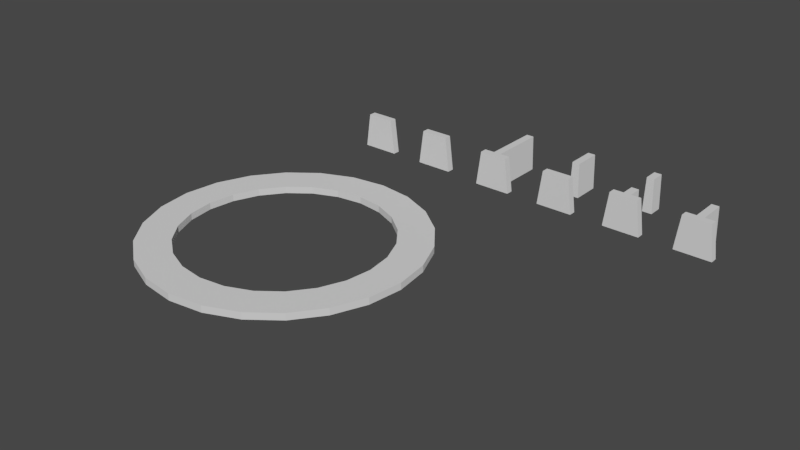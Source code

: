 # Source: RingCreationModels.blend  (saved by Blender 2.79.0; exported with 4.5.12 LTS)
import bpy
from mathutils import Matrix  # noqa: F401  (used for matrix-valued properties, if any)

bpy.ops.wm.read_factory_settings(use_empty=True)
scene = bpy.context.scene
scene.name = 'Scene'

# ---- collections
col_collection_1 = bpy.data.collections.new('Collection 1'); scene.collection.children.link(col_collection_1)

# ---- world
world_world = bpy.data.worlds.new('World'); scene.world = world_world
world_world.color = (0.05088, 0.05088, 0.05088)
world_world.use_sun_shadow = False
world_world.sun_shadow_jitter_overblur = 0.0
world_world.cycles.sampling_method = 'MANUAL'

# ---- meshes
me_cylinder_006 = bpy.data.meshes.new('Cylinder.006')
me_cylinder_006.from_pydata([(-1.306, 1.239, -0.25), (-1.306, 1.239, 0.25), (1.305, 1.24, -0.25), (1.305, 1.24, 0.25), (-0.9783, -1.24, -0.25), (-0.9783, -1.24, 0.25), (0.9796, -1.239, -0.25), (0.9796, -1.239, 0.25), (-0.9263, 0.8785, 0.6178), (0.9253, 0.8795, 0.6178), (-0.6938, -0.8794, 0.6178), (0.6948, -0.8786, 0.6178)], [], [(0, 1, 3, 2), (4, 6, 7, 5), (2, 6, 4, 0), (3, 1, 8, 9), (2, 3, 7, 6), (0, 4, 5, 1), (8, 10, 11, 9), (7, 3, 9, 11), (1, 5, 10, 8), (5, 7, 11, 10)])
me_cylinder_006.use_remesh_preserve_volume = False
me_cylinder_006.use_remesh_preserve_attributes = False
me_cylinder_006.use_mirror_vertex_groups = False
me_cylinder_006.update()
me_cylinder_005 = bpy.data.meshes.new('Cylinder.005')
me_cylinder_005.from_pydata([(-1.305, 1.239, -0.25), (-1.305, 1.239, 0.25), (1.305, 1.239, -0.25), (1.305, 1.239, 0.25), (-0.9789, -1.239, -0.25), (-0.9789, -1.239, 0.25), (0.9789, -1.239, -0.25), (0.9789, -1.239, 0.25), (0.3481, 1.239, -0.25), (-0.3481, 1.239, -0.25), (-0.3481, 1.239, 0.25), (0.3481, 1.239, 0.25), (0.2611, -1.239, -0.25), (-0.2611, -1.239, -0.25), (-0.2611, -1.239, 0.25), (0.2611, -1.239, 0.25), (-0.3481, 1.239, 1.25), (0.3481, 1.239, 1.25), (-0.2611, -1.239, 1.25), (0.2611, -1.239, 1.25), (-0.3481, 1.239, 2.25), (0.3481, 1.239, 2.25), (-0.2611, -1.239, 2.25), (0.2611, -1.239, 2.25)], [], [(8, 11, 3, 2), (12, 6, 7, 15), (9, 13, 4, 0), (11, 15, 7, 3), (2, 3, 7, 6), (0, 4, 5, 1), (1, 5, 14, 10), (11, 17, 19, 15), (2, 6, 12, 8), (8, 12, 13, 9), (4, 13, 14, 5), (13, 12, 15, 14), (0, 1, 10, 9), (9, 10, 11, 8), (18, 22, 20, 16), (15, 19, 18, 14), (10, 16, 17, 11), (14, 18, 16, 10), (16, 20, 21, 17), (17, 21, 23, 19), (19, 23, 22, 18), (21, 20, 22, 23)])
me_cylinder_005.use_remesh_preserve_volume = False
me_cylinder_005.use_remesh_preserve_attributes = False
me_cylinder_005.use_mirror_vertex_groups = False
me_cylinder_005.update()
me_cylinder_004 = bpy.data.meshes.new('Cylinder.004')
me_cylinder_004.from_pydata([(-1.305, 1.239, -0.25), (-1.305, 1.239, 0.25), (1.305, 1.239, -0.25), (1.305, 1.239, 0.25), (-0.9789, -1.239, -0.25), (-0.9789, -1.239, 0.25), (0.9789, -1.239, -0.25), (0.9789, -1.239, 0.25), (0.3481, 1.239, -0.25), (-0.3481, 1.239, -0.25), (-0.3481, 1.239, 0.25), (0.3481, 1.239, 0.25), (0.2611, -1.239, -0.25), (-0.2611, -1.239, -0.25), (-0.2611, -1.239, 0.25), (0.2611, -1.239, 0.25), (-0.3481, 1.239, 1.25), (0.3481, 1.239, 1.25), (-0.2611, -1.239, 1.25), (0.2611, -1.239, 1.25), (-0.3481, 1.239, 3.25), (0.3481, 1.239, 3.25), (-0.2611, -1.239, 3.25), (0.2611, -1.239, 3.25), (-0.3481, 1.239, 4.25), (0.3481, 1.239, 4.25), (-0.2611, -1.239, 4.25), (0.2611, -1.239, 4.25)], [], [(8, 11, 3, 2), (12, 6, 7, 15), (9, 13, 4, 0), (11, 15, 7, 3), (2, 3, 7, 6), (0, 4, 5, 1), (1, 5, 14, 10), (11, 17, 19, 15), (2, 6, 12, 8), (8, 12, 13, 9), (4, 13, 14, 5), (13, 12, 15, 14), (0, 1, 10, 9), (9, 10, 11, 8), (15, 19, 18, 14), (10, 16, 17, 11), (14, 18, 16, 10), (22, 26, 24, 20), (21, 23, 22, 20), (17, 16, 18, 19), (24, 26, 27, 25), (20, 24, 25, 21), (21, 25, 27, 23), (23, 27, 26, 22)])
me_cylinder_004.use_remesh_preserve_volume = False
me_cylinder_004.use_remesh_preserve_attributes = False
me_cylinder_004.use_mirror_vertex_groups = False
me_cylinder_004.update()
me_cylinder_003 = bpy.data.meshes.new('Cylinder.003')
me_cylinder_003.from_pydata([(-1.305, 1.239, -0.25), (-1.305, 1.239, 0.25), (1.305, 1.239, -0.25), (1.305, 1.239, 0.25), (-0.9789, -1.239, -0.25), (-0.9789, -1.239, 0.25), (0.9789, -1.239, -0.25), (0.9789, -1.239, 0.25), (0.3481, 1.239, -0.25), (-0.3481, 1.239, -0.25), (-0.3481, 1.239, 0.25), (0.3481, 1.239, 0.25), (0.2611, -1.239, -0.25), (-0.2611, -1.239, -0.25), (-0.2611, -1.239, 0.25), (0.2611, -1.239, 0.25), (-0.3481, 1.239, 2.25), (0.3481, 1.239, 2.25), (-0.2611, -1.239, 2.25), (0.2611, -1.239, 2.25), (-0.3481, 1.239, 3.25), (0.3481, 1.239, 3.25), (-0.2611, -1.239, 3.25), (0.2611, -1.239, 3.25), (-0.3481, 1.239, 4.25), (0.3481, 1.239, 4.25), (-0.2611, -1.239, 4.25), (0.2611, -1.239, 4.25)], [], [(8, 11, 3, 2), (12, 6, 7, 15), (9, 13, 4, 0), (11, 15, 7, 3), (2, 3, 7, 6), (0, 4, 5, 1), (1, 5, 14, 10), (2, 6, 12, 8), (8, 12, 13, 9), (4, 13, 14, 5), (13, 12, 15, 14), (0, 1, 10, 9), (9, 10, 11, 8), (17, 21, 23, 19), (11, 10, 14, 15), (17, 19, 18, 16), (22, 26, 24, 20), (19, 23, 22, 18), (18, 22, 20, 16), (16, 20, 21, 17), (24, 26, 27, 25), (20, 24, 25, 21), (21, 25, 27, 23), (23, 27, 26, 22)])
me_cylinder_003.use_remesh_preserve_volume = False
me_cylinder_003.use_remesh_preserve_attributes = False
me_cylinder_003.use_mirror_vertex_groups = False
me_cylinder_003.update()
me_cylinder_002 = bpy.data.meshes.new('Cylinder.002')
me_cylinder_002.from_pydata([(-1.305, 1.239, -0.25), (-1.305, 1.239, 0.25), (1.305, 1.239, -0.25), (1.305, 1.239, 0.25), (-0.9789, -1.239, -0.25), (-0.9789, -1.239, 0.25), (0.9789, -1.239, -0.25), (0.9789, -1.239, 0.25), (0.3481, 1.239, -0.25), (-0.3481, 1.239, -0.25), (-0.3481, 1.239, 0.25), (0.3481, 1.239, 0.25), (0.2611, -1.239, -0.25), (-0.2611, -1.239, -0.25), (-0.2611, -1.239, 0.25), (0.2611, -1.239, 0.25), (-0.3481, 1.239, 1.25), (0.3481, 1.239, 1.25), (-0.2611, -1.239, 1.25), (0.2611, -1.239, 1.25), (-0.3481, 1.239, 2.25), (0.3481, 1.239, 2.25), (-0.2611, -1.239, 2.25), (0.2611, -1.239, 2.25), (-0.3481, 1.239, 3.25), (0.3481, 1.239, 3.25), (-0.2611, -1.239, 3.25), (0.2611, -1.239, 3.25), (-0.3481, 1.239, 4.25), (0.3481, 1.239, 4.25), (-0.2611, -1.239, 4.25), (0.2611, -1.239, 4.25)], [], [(8, 11, 3, 2), (12, 6, 7, 15), (9, 13, 4, 0), (11, 15, 7, 3), (2, 3, 7, 6), (0, 4, 5, 1), (1, 5, 14, 10), (11, 17, 19, 15), (2, 6, 12, 8), (8, 12, 13, 9), (4, 13, 14, 5), (13, 12, 15, 14), (0, 1, 10, 9), (9, 10, 11, 8), (18, 22, 20, 16), (15, 19, 18, 14), (10, 16, 17, 11), (14, 18, 16, 10), (21, 25, 27, 23), (16, 20, 21, 17), (17, 21, 23, 19), (19, 23, 22, 18), (26, 30, 28, 24), (23, 27, 26, 22), (22, 26, 24, 20), (20, 24, 25, 21), (28, 30, 31, 29), (24, 28, 29, 25), (25, 29, 31, 27), (27, 31, 30, 26)])
me_cylinder_002.use_remesh_preserve_volume = False
me_cylinder_002.use_remesh_preserve_attributes = False
me_cylinder_002.use_mirror_vertex_groups = False
me_cylinder_002.update()
me_cylinder_001 = bpy.data.meshes.new('Cylinder.001')
me_cylinder_001.from_pydata([(-1.306, 1.239, -0.25), (-1.306, 1.239, 0.25), (1.305, 1.24, -0.25), (1.305, 1.24, 0.25), (-0.9783, -1.24, -0.25), (-0.9783, -1.24, 0.25), (0.9796, -1.239, -0.25), (0.9796, -1.239, 0.25)], [], [(0, 1, 3, 2), (4, 6, 7, 5), (2, 6, 4, 0), (1, 5, 7, 3), (2, 3, 7, 6), (0, 4, 5, 1)])
me_cylinder_001.use_remesh_preserve_volume = False
me_cylinder_001.use_remesh_preserve_attributes = False
me_cylinder_001.use_mirror_vertex_groups = False
me_cylinder_001.update()
me_cylinder = bpy.data.meshes.new('Cylinder')
me_cylinder.from_pydata([(0.0, 10.0, -0.25), (0.0, 10.0, 0.25), (2.588, 9.659, -0.25), (2.588, 9.659, 0.25), (5.0, 8.66, -0.25), (5.0, 8.66, 0.25), (7.071, 7.071, -0.25), (7.071, 7.071, 0.25), (8.66, 5.0, -0.25), (8.66, 5.0, 0.25), (9.659, 2.588, -0.25), (9.659, 2.588, 0.25), (10.0, 7.55e-07, -0.25), (10.0, 7.55e-07, 0.25), (9.659, -2.588, -0.25), (9.659, -2.588, 0.25), (8.66, -5.0, -0.25), (8.66, -5.0, 0.25), (7.071, -7.071, -0.25), (7.071, -7.071, 0.25), (5.0, -8.66, -0.25), (5.0, -8.66, 0.25), (2.588, -9.659, -0.25), (2.588, -9.659, 0.25), (3.894e-06, -10.0, -0.25), (3.894e-06, -10.0, 0.25), (-2.588, -9.659, -0.25), (-2.588, -9.659, 0.25), (-5.0, -8.66, -0.25), (-5.0, -8.66, 0.25), (-7.071, -7.071, -0.25), (-7.071, -7.071, 0.25), (-8.66, -5.0, -0.25), (-8.66, -5.0, 0.25), (-9.659, -2.588, -0.25), (-9.659, -2.588, 0.25), (-10.0, -4.649e-06, -0.25), (-10.0, -4.649e-06, 0.25), (-9.659, 2.588, -0.25), (-9.659, 2.588, 0.25), (-8.66, 5.0, -0.25), (-8.66, 5.0, 0.25), (-7.071, 7.071, -0.25), (-7.071, 7.071, 0.25), (-5.0, 8.66, -0.25), (-5.0, 8.66, 0.25), (-2.588, 9.659, -0.25), (-2.588, 9.659, 0.25), (1.341e-07, 7.5, -0.25), (1.341e-07, 7.5, 0.25), (1.941, 7.244, -0.25), (1.941, 7.244, 0.25), (3.75, 6.495, -0.25), (3.75, 6.495, 0.25), (5.303, 5.303, -0.25), (5.303, 5.303, 0.25), (6.495, 3.75, -0.25), (6.495, 3.75, 0.25), (7.244, 1.941, -0.25), (7.244, 1.941, 0.25), (7.5, 1.689e-07, -0.25), (7.5, 1.689e-07, 0.25), (7.244, -1.941, -0.25), (7.244, -1.941, 0.25), (6.495, -3.75, -0.25), (6.495, -3.75, 0.25), (5.303, -5.303, -0.25), (5.303, -5.303, 0.25), (3.75, -6.495, -0.25), (3.75, -6.495, 0.25), (1.941, -7.244, -0.25), (1.941, -7.244, 0.25), (3.055e-06, -7.5, -0.25), (3.055e-06, -7.5, 0.25), (-1.941, -7.244, -0.25), (-1.941, -7.244, 0.25), (-3.75, -6.495, -0.25), (-3.75, -6.495, 0.25), (-5.303, -5.303, -0.25), (-5.303, -5.303, 0.25), (-6.495, -3.75, -0.25), (-6.495, -3.75, 0.25), (-7.244, -1.941, -0.25), (-7.244, -1.941, 0.25), (-7.5, -3.884e-06, -0.25), (-7.5, -3.884e-06, 0.25), (-7.244, 1.941, -0.25), (-7.244, 1.941, 0.25), (-6.495, 3.75, -0.25), (-6.495, 3.75, 0.25), (-5.303, 5.303, -0.25), (-5.303, 5.303, 0.25), (-3.75, 6.495, -0.25), (-3.75, 6.495, 0.25), (-1.941, 7.244, -0.25), (-1.941, 7.244, 0.25)], [], [(0, 1, 3, 2), (2, 3, 5, 4), (4, 5, 7, 6), (6, 7, 9, 8), (8, 9, 11, 10), (10, 11, 13, 12), (12, 13, 15, 14), (14, 15, 17, 16), (16, 17, 19, 18), (18, 19, 21, 20), (20, 21, 23, 22), (22, 23, 25, 24), (24, 25, 27, 26), (26, 27, 29, 28), (28, 29, 31, 30), (30, 31, 33, 32), (32, 33, 35, 34), (34, 35, 37, 36), (36, 37, 39, 38), (38, 39, 41, 40), (40, 41, 43, 42), (42, 43, 45, 44), (44, 45, 47, 46), (46, 47, 1, 0), (48, 50, 51, 49), (50, 52, 53, 51), (52, 54, 55, 53), (54, 56, 57, 55), (56, 58, 59, 57), (58, 60, 61, 59), (60, 62, 63, 61), (62, 64, 65, 63), (64, 66, 67, 65), (66, 68, 69, 67), (68, 70, 71, 69), (70, 72, 73, 71), (72, 74, 75, 73), (74, 76, 77, 75), (76, 78, 79, 77), (78, 80, 81, 79), (80, 82, 83, 81), (82, 84, 85, 83), (84, 86, 87, 85), (86, 88, 89, 87), (88, 90, 91, 89), (90, 92, 93, 91), (92, 94, 95, 93), (94, 48, 49, 95), (41, 89, 91, 43), (16, 64, 62, 14), (34, 82, 80, 32), (15, 63, 65, 17), (33, 81, 83, 35), (8, 56, 54, 6), (26, 74, 72, 24), (44, 92, 90, 42), (7, 55, 57, 9), (25, 73, 75, 27), (43, 91, 93, 45), (18, 66, 64, 16), (36, 84, 82, 34), (17, 65, 67, 19), (35, 83, 85, 37), (10, 58, 56, 8), (28, 76, 74, 26), (46, 94, 92, 44), (2, 50, 48, 0), (9, 57, 59, 11), (27, 75, 77, 29), (45, 93, 95, 47), (20, 68, 66, 18), (38, 86, 84, 36), (1, 49, 51, 3), (19, 67, 69, 21), (37, 85, 87, 39), (12, 60, 58, 10), (30, 78, 76, 28), (0, 48, 94, 46), (11, 59, 61, 13), (29, 77, 79, 31), (47, 95, 49, 1), (4, 52, 50, 2), (22, 70, 68, 20), (40, 88, 86, 38), (3, 51, 53, 5), (21, 69, 71, 23), (39, 87, 89, 41), (14, 62, 60, 12), (32, 80, 78, 30), (13, 61, 63, 15), (31, 79, 81, 33), (6, 54, 52, 4), (24, 72, 70, 22), (42, 90, 88, 40), (5, 53, 55, 7), (23, 71, 73, 25)])
me_cylinder.use_remesh_preserve_volume = False
me_cylinder.use_remesh_preserve_attributes = False
me_cylinder.use_mirror_vertex_groups = False
me_cylinder.update()

# ---- objects
ob_platform_jumppad = bpy.data.objects.new('Platform_JumpPad', me_cylinder_006)
ob_platform_wall_gapped_high = bpy.data.objects.new('Platform_Wall_Gapped_High', me_cylinder_005)
ob_platform_wall_gapped_mid = bpy.data.objects.new('Platform_Wall_Gapped_Mid', me_cylinder_004)
ob_platform_wall_gapped_low = bpy.data.objects.new('Platform_Wall_Gapped_Low', me_cylinder_003)
ob_platform_wall_full = bpy.data.objects.new('Platform_Wall_Full', me_cylinder_002)
ob_platform_base = bpy.data.objects.new('Platform_Base', me_cylinder_001)
ob_base_ring = bpy.data.objects.new('Base_Ring', me_cylinder)

# ---- transforms, parenting, visibility, modifiers, constraints
ob_platform_jumppad.location = (-1.68, 11.94, 3.348)
ob_platform_jumppad.rotation_euler = (-1.571, -0.0, 0.0)
ob_platform_jumppad.lineart.crease_threshold = 0.0
ob_platform_wall_gapped_high.location = (23.43, 11.86, 3.21)
ob_platform_wall_gapped_high.rotation_euler = (-1.571, -0.0, 0.0)
ob_platform_wall_gapped_high.lineart.crease_threshold = 0.0
ob_platform_wall_gapped_mid.location = (18.43, 11.86, 3.21)
ob_platform_wall_gapped_mid.rotation_euler = (-1.571, -0.0, 0.0)
ob_platform_wall_gapped_mid.lineart.crease_threshold = 0.0
ob_platform_wall_gapped_low.location = (13.43, 11.86, 3.21)
ob_platform_wall_gapped_low.rotation_euler = (-1.571, -0.0, 0.0)
ob_platform_wall_gapped_low.lineart.crease_threshold = 0.0
ob_platform_wall_full.location = (8.433, 11.86, 3.21)
ob_platform_wall_full.rotation_euler = (-1.571, -0.0, 0.0)
ob_platform_wall_full.lineart.crease_threshold = 0.0
ob_platform_base.location = (3.32, 11.94, 3.348)
ob_platform_base.rotation_euler = (-1.571, -0.0, 0.0)
ob_platform_base.lineart.crease_threshold = 0.0
ob_base_ring.location = (0.0, 0.0, 0.0)
ob_base_ring.lineart.crease_threshold = 0.0

# ---- collection membership
col_collection_1.objects.link(ob_platform_jumppad)
col_collection_1.objects.link(ob_platform_wall_gapped_high)
col_collection_1.objects.link(ob_platform_wall_gapped_mid)
col_collection_1.objects.link(ob_platform_wall_gapped_low)
col_collection_1.objects.link(ob_platform_wall_full)
col_collection_1.objects.link(ob_platform_base)
col_collection_1.objects.link(ob_base_ring)

# ---- scene / render settings (as saved in the file)
scene.frame_start = 1; scene.frame_end = 250; scene.frame_set(1)
scene.render.engine = 'CYCLES'
scene.render.resolution_percentage = 50
scene.render.fps = 30
scene.render.dither_intensity = 0.0
scene.cycles.use_denoising = False
scene.cycles.samples = 128
scene.cycles.sampling_pattern = 'TABULATED_SOBOL'
scene.cycles.use_adaptive_sampling = False
scene.cycles.use_light_tree = False
scene.cycles.blur_glossy = 0.0
scene.cycles.sample_clamp_indirect = 0.0
scene.view_settings.view_transform = 'Filmic'
bpy.context.view_layer.update()

# ---- added for rendering (the .blend has no active camera and no usable light): camera, sun
cam_auto = bpy.data.cameras.new('AutoCamera')
cam_auto.lens = 50.0
cam_auto.sensor_width = 36.0
cam_auto.clip_end = 1000.0
ob_auto_camera = bpy.data.objects.new('AutoCamera', cam_auto)
scene.collection.objects.link(ob_auto_camera)
ob_auto_camera.location = (47.827, -45.4924, 34.5352)
ob_auto_camera.rotation_euler = (1.09748, -7.21219e-08, 0.694738)
scene.camera = ob_auto_camera
light_auto_sun = bpy.data.lights.new('AutoSun', 'SUN')
light_auto_sun.energy = 3.0
light_auto_sun.angle = 0.0523599
ob_auto_sun = bpy.data.objects.new('AutoSun', light_auto_sun)
scene.collection.objects.link(ob_auto_sun)
ob_auto_sun.rotation_euler = (0.872665, 0.174533, 0.523599)
bpy.context.view_layer.update()
